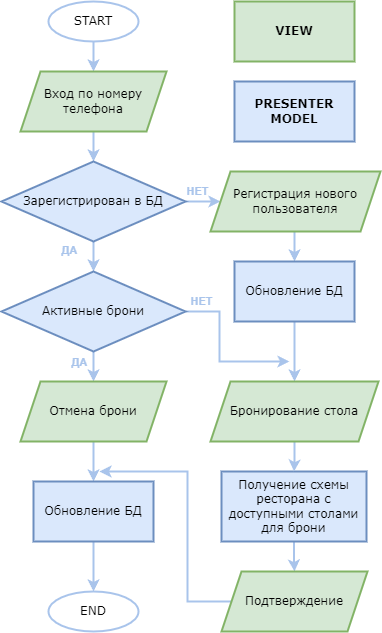

The diagram above was exported from draw.io. Its source (the exported page's mxGraphModel, read from the mxfile embedded in the PNG):
<mxGraphModel dx="548" dy="871" grid="1" gridSize="10" guides="1" tooltips="1" connect="1" arrows="1" fold="1" page="1" pageScale="1" pageWidth="827" pageHeight="1169" math="0" shadow="0">
  <root>
    <mxCell id="WIyWlLk6GJQsqaUBKTNV-0" />
    <mxCell id="WIyWlLk6GJQsqaUBKTNV-1" parent="WIyWlLk6GJQsqaUBKTNV-0" />
    <mxCell id="4qq88En3YB6qj808d8IE-22" style="edgeStyle=orthogonalEdgeStyle;rounded=0;orthogonalLoop=1;jettySize=auto;html=1;entryX=0.5;entryY=0;entryDx=0;entryDy=0;strokeWidth=2;fontFamily=Verdana;fontSize=12;labelBorderColor=none;strokeColor=#A9C4EB;" edge="1" parent="WIyWlLk6GJQsqaUBKTNV-1" source="4qq88En3YB6qj808d8IE-0" target="4qq88En3YB6qj808d8IE-1">
      <mxGeometry relative="1" as="geometry" />
    </mxCell>
    <mxCell id="4qq88En3YB6qj808d8IE-0" value="START" style="ellipse;whiteSpace=wrap;html=1;strokeWidth=2;fontFamily=Verdana;fontSize=12;labelBorderColor=none;strokeColor=#A9C4EB;" vertex="1" parent="WIyWlLk6GJQsqaUBKTNV-1">
      <mxGeometry x="369" y="40" width="90" height="40" as="geometry" />
    </mxCell>
    <mxCell id="4qq88En3YB6qj808d8IE-8" style="edgeStyle=orthogonalEdgeStyle;rounded=0;orthogonalLoop=1;jettySize=auto;html=1;entryX=0.5;entryY=0;entryDx=0;entryDy=0;strokeWidth=2;fontFamily=Verdana;fontSize=12;labelBorderColor=none;strokeColor=#A9C4EB;" edge="1" parent="WIyWlLk6GJQsqaUBKTNV-1" source="4qq88En3YB6qj808d8IE-1" target="4qq88En3YB6qj808d8IE-2">
      <mxGeometry relative="1" as="geometry" />
    </mxCell>
    <mxCell id="4qq88En3YB6qj808d8IE-1" value="Вход по номеру телефона" style="shape=parallelogram;perimeter=parallelogramPerimeter;whiteSpace=wrap;html=1;fixedSize=1;fillColor=#d5e8d4;strokeColor=#82b366;strokeWidth=2;fontFamily=Verdana;fontSize=12;labelBorderColor=none;" vertex="1" parent="WIyWlLk6GJQsqaUBKTNV-1">
      <mxGeometry x="341" y="110" width="146" height="60" as="geometry" />
    </mxCell>
    <mxCell id="4qq88En3YB6qj808d8IE-11" style="edgeStyle=orthogonalEdgeStyle;rounded=0;orthogonalLoop=1;jettySize=auto;html=1;entryX=0.5;entryY=0;entryDx=0;entryDy=0;strokeWidth=2;fontFamily=Verdana;fontSize=12;labelBorderColor=none;strokeColor=#A9C4EB;" edge="1" parent="WIyWlLk6GJQsqaUBKTNV-1" source="4qq88En3YB6qj808d8IE-2" target="4qq88En3YB6qj808d8IE-10">
      <mxGeometry relative="1" as="geometry" />
    </mxCell>
    <mxCell id="4qq88En3YB6qj808d8IE-49" value="ДА" style="edgeLabel;html=1;align=center;verticalAlign=middle;resizable=0;points=[];labelBackgroundColor=none;fontStyle=1;fontColor=#A9C4EB;labelBorderColor=none;" vertex="1" connectable="0" parent="4qq88En3YB6qj808d8IE-11">
      <mxGeometry x="-0.6531" relative="1" as="geometry">
        <mxPoint x="-24" as="offset" />
      </mxGeometry>
    </mxCell>
    <mxCell id="4qq88En3YB6qj808d8IE-26" style="edgeStyle=orthogonalEdgeStyle;rounded=0;orthogonalLoop=1;jettySize=auto;html=1;strokeWidth=2;fontFamily=Verdana;fontSize=12;labelBorderColor=none;strokeColor=#A9C4EB;" edge="1" parent="WIyWlLk6GJQsqaUBKTNV-1" source="4qq88En3YB6qj808d8IE-2" target="4qq88En3YB6qj808d8IE-3">
      <mxGeometry relative="1" as="geometry" />
    </mxCell>
    <mxCell id="4qq88En3YB6qj808d8IE-48" value="НЕТ" style="edgeLabel;html=1;align=center;verticalAlign=middle;resizable=0;points=[];labelBackgroundColor=none;fontStyle=1;fontColor=#A9C4EB;labelBorderColor=none;" vertex="1" connectable="0" parent="4qq88En3YB6qj808d8IE-26">
      <mxGeometry x="0.2765" y="1" relative="1" as="geometry">
        <mxPoint y="-9" as="offset" />
      </mxGeometry>
    </mxCell>
    <mxCell id="4qq88En3YB6qj808d8IE-2" value="Зарегистрирован в БД" style="rhombus;whiteSpace=wrap;html=1;fillColor=#dae8fc;strokeColor=#6c8ebf;strokeWidth=2;fontFamily=Verdana;fontSize=12;labelBorderColor=none;" vertex="1" parent="WIyWlLk6GJQsqaUBKTNV-1">
      <mxGeometry x="322" y="200" width="184" height="80" as="geometry" />
    </mxCell>
    <mxCell id="4qq88En3YB6qj808d8IE-27" style="edgeStyle=orthogonalEdgeStyle;rounded=0;orthogonalLoop=1;jettySize=auto;html=1;entryX=0.5;entryY=0;entryDx=0;entryDy=0;strokeWidth=2;fontFamily=Verdana;fontSize=12;labelBorderColor=none;strokeColor=#A9C4EB;" edge="1" parent="WIyWlLk6GJQsqaUBKTNV-1" source="4qq88En3YB6qj808d8IE-3" target="4qq88En3YB6qj808d8IE-4">
      <mxGeometry relative="1" as="geometry">
        <Array as="points">
          <mxPoint x="615" y="280" />
          <mxPoint x="615" y="280" />
        </Array>
      </mxGeometry>
    </mxCell>
    <mxCell id="4qq88En3YB6qj808d8IE-3" value="Регистрация нового пользователя" style="shape=parallelogram;perimeter=parallelogramPerimeter;whiteSpace=wrap;html=1;fixedSize=1;fillColor=#d5e8d4;strokeColor=#82b366;strokeWidth=2;fontFamily=Verdana;fontSize=12;labelBorderColor=none;" vertex="1" parent="WIyWlLk6GJQsqaUBKTNV-1">
      <mxGeometry x="531" y="210" width="170" height="60" as="geometry" />
    </mxCell>
    <mxCell id="4qq88En3YB6qj808d8IE-35" style="edgeStyle=orthogonalEdgeStyle;rounded=0;orthogonalLoop=1;jettySize=auto;html=1;entryX=0.5;entryY=0;entryDx=0;entryDy=0;strokeWidth=2;fontFamily=Verdana;fontSize=12;labelBorderColor=none;strokeColor=#A9C4EB;" edge="1" parent="WIyWlLk6GJQsqaUBKTNV-1" source="4qq88En3YB6qj808d8IE-4" target="4qq88En3YB6qj808d8IE-14">
      <mxGeometry relative="1" as="geometry" />
    </mxCell>
    <mxCell id="4qq88En3YB6qj808d8IE-4" value="Обновление БД" style="rounded=0;whiteSpace=wrap;html=1;fillColor=#dae8fc;strokeColor=#6c8ebf;strokeWidth=2;fontFamily=Verdana;fontSize=12;labelBorderColor=none;" vertex="1" parent="WIyWlLk6GJQsqaUBKTNV-1">
      <mxGeometry x="555" y="300" width="120" height="60" as="geometry" />
    </mxCell>
    <mxCell id="4qq88En3YB6qj808d8IE-34" style="edgeStyle=orthogonalEdgeStyle;rounded=0;orthogonalLoop=1;jettySize=auto;html=1;entryX=0.5;entryY=0;entryDx=0;entryDy=0;strokeWidth=2;fontFamily=Verdana;fontSize=12;labelBorderColor=none;strokeColor=#A9C4EB;" edge="1" parent="WIyWlLk6GJQsqaUBKTNV-1" source="4qq88En3YB6qj808d8IE-10" target="4qq88En3YB6qj808d8IE-15">
      <mxGeometry relative="1" as="geometry" />
    </mxCell>
    <mxCell id="4qq88En3YB6qj808d8IE-51" value="ДА" style="edgeLabel;html=1;align=center;verticalAlign=middle;resizable=0;points=[];labelBackgroundColor=none;fontStyle=1;fontColor=#A9C4EB;labelBorderColor=none;" vertex="1" connectable="0" parent="4qq88En3YB6qj808d8IE-34">
      <mxGeometry x="-0.5549" y="-2" relative="1" as="geometry">
        <mxPoint x="-12" as="offset" />
      </mxGeometry>
    </mxCell>
    <mxCell id="4qq88En3YB6qj808d8IE-37" style="edgeStyle=orthogonalEdgeStyle;rounded=0;orthogonalLoop=1;jettySize=auto;html=1;strokeWidth=2;fontFamily=Verdana;fontSize=12;labelBorderColor=none;strokeColor=#A9C4EB;" edge="1" parent="WIyWlLk6GJQsqaUBKTNV-1" source="4qq88En3YB6qj808d8IE-10">
      <mxGeometry relative="1" as="geometry">
        <mxPoint x="610" y="400" as="targetPoint" />
        <Array as="points">
          <mxPoint x="540" y="350" />
          <mxPoint x="540" y="400" />
        </Array>
      </mxGeometry>
    </mxCell>
    <mxCell id="4qq88En3YB6qj808d8IE-50" value="НЕТ" style="edgeLabel;html=1;align=center;verticalAlign=middle;resizable=0;points=[];labelBackgroundColor=none;fontStyle=1;fontColor=#A9C4EB;labelBorderColor=none;" vertex="1" connectable="0" parent="4qq88En3YB6qj808d8IE-37">
      <mxGeometry x="-0.7901" y="2" relative="1" as="geometry">
        <mxPoint y="-8" as="offset" />
      </mxGeometry>
    </mxCell>
    <mxCell id="4qq88En3YB6qj808d8IE-10" value="Активные брони" style="rhombus;whiteSpace=wrap;html=1;fillColor=#dae8fc;strokeColor=#6c8ebf;gradientDirection=east;strokeWidth=2;fontFamily=Verdana;fontSize=12;labelBorderColor=none;" vertex="1" parent="WIyWlLk6GJQsqaUBKTNV-1">
      <mxGeometry x="322" y="310" width="184" height="80" as="geometry" />
    </mxCell>
    <mxCell id="4qq88En3YB6qj808d8IE-41" style="edgeStyle=orthogonalEdgeStyle;rounded=0;orthogonalLoop=1;jettySize=auto;html=1;entryX=0.5;entryY=0;entryDx=0;entryDy=0;strokeWidth=2;fontFamily=Verdana;fontSize=12;labelBorderColor=none;strokeColor=#A9C4EB;" edge="1" parent="WIyWlLk6GJQsqaUBKTNV-1" source="4qq88En3YB6qj808d8IE-13" target="4qq88En3YB6qj808d8IE-40">
      <mxGeometry relative="1" as="geometry" />
    </mxCell>
    <mxCell id="4qq88En3YB6qj808d8IE-13" value="Получение схемы ресторана с доступными столами для брони" style="rounded=0;whiteSpace=wrap;html=1;fillColor=#dae8fc;strokeColor=#6c8ebf;strokeWidth=2;fontFamily=Verdana;fontSize=12;labelBorderColor=none;" vertex="1" parent="WIyWlLk6GJQsqaUBKTNV-1">
      <mxGeometry x="542" y="510" width="145" height="70" as="geometry" />
    </mxCell>
    <mxCell id="4qq88En3YB6qj808d8IE-39" style="edgeStyle=orthogonalEdgeStyle;rounded=0;orthogonalLoop=1;jettySize=auto;html=1;entryX=0.5;entryY=0;entryDx=0;entryDy=0;strokeWidth=2;fontFamily=Verdana;fontSize=12;labelBorderColor=none;strokeColor=#A9C4EB;" edge="1" parent="WIyWlLk6GJQsqaUBKTNV-1" source="4qq88En3YB6qj808d8IE-14" target="4qq88En3YB6qj808d8IE-13">
      <mxGeometry relative="1" as="geometry" />
    </mxCell>
    <mxCell id="4qq88En3YB6qj808d8IE-14" value="Бронирование стола" style="shape=parallelogram;perimeter=parallelogramPerimeter;whiteSpace=wrap;html=1;fixedSize=1;fillColor=#d5e8d4;strokeColor=#82b366;strokeWidth=2;fontFamily=Verdana;fontSize=12;labelBorderColor=none;" vertex="1" parent="WIyWlLk6GJQsqaUBKTNV-1">
      <mxGeometry x="531" y="420" width="168" height="60" as="geometry" />
    </mxCell>
    <mxCell id="4qq88En3YB6qj808d8IE-43" style="edgeStyle=orthogonalEdgeStyle;rounded=0;orthogonalLoop=1;jettySize=auto;html=1;entryX=0.5;entryY=0;entryDx=0;entryDy=0;strokeWidth=2;fontFamily=Verdana;fontSize=12;labelBorderColor=none;strokeColor=#A9C4EB;" edge="1" parent="WIyWlLk6GJQsqaUBKTNV-1" source="4qq88En3YB6qj808d8IE-15" target="4qq88En3YB6qj808d8IE-16">
      <mxGeometry relative="1" as="geometry" />
    </mxCell>
    <mxCell id="4qq88En3YB6qj808d8IE-15" value="Отмена брони" style="shape=parallelogram;perimeter=parallelogramPerimeter;whiteSpace=wrap;html=1;fixedSize=1;fillColor=#d5e8d4;strokeColor=#82b366;strokeWidth=2;fontFamily=Verdana;fontSize=12;labelBorderColor=none;" vertex="1" parent="WIyWlLk6GJQsqaUBKTNV-1">
      <mxGeometry x="341" y="420" width="146" height="60" as="geometry" />
    </mxCell>
    <mxCell id="4qq88En3YB6qj808d8IE-31" style="edgeStyle=orthogonalEdgeStyle;rounded=0;orthogonalLoop=1;jettySize=auto;html=1;entryX=0.5;entryY=0;entryDx=0;entryDy=0;strokeWidth=2;fontFamily=Verdana;fontSize=12;labelBorderColor=none;strokeColor=#A9C4EB;" edge="1" parent="WIyWlLk6GJQsqaUBKTNV-1" source="4qq88En3YB6qj808d8IE-16" target="4qq88En3YB6qj808d8IE-30">
      <mxGeometry relative="1" as="geometry" />
    </mxCell>
    <mxCell id="4qq88En3YB6qj808d8IE-16" value="Обновление БД" style="rounded=0;whiteSpace=wrap;html=1;fillColor=#dae8fc;strokeColor=#6c8ebf;strokeWidth=2;fontFamily=Verdana;fontSize=12;labelBorderColor=none;" vertex="1" parent="WIyWlLk6GJQsqaUBKTNV-1">
      <mxGeometry x="354" y="520" width="120" height="60" as="geometry" />
    </mxCell>
    <mxCell id="4qq88En3YB6qj808d8IE-30" value="END" style="ellipse;whiteSpace=wrap;html=1;strokeWidth=2;fontFamily=Verdana;fontSize=12;labelBorderColor=none;strokeColor=#A9C4EB;" vertex="1" parent="WIyWlLk6GJQsqaUBKTNV-1">
      <mxGeometry x="369" y="630" width="90" height="40" as="geometry" />
    </mxCell>
    <mxCell id="4qq88En3YB6qj808d8IE-32" value="&lt;b style=&quot;font-size: 12px;&quot;&gt;VIEW&lt;/b&gt;" style="rounded=0;whiteSpace=wrap;html=1;fillColor=#d5e8d4;strokeColor=#82b366;strokeWidth=2;fontFamily=Verdana;fontSize=12;labelBorderColor=none;" vertex="1" parent="WIyWlLk6GJQsqaUBKTNV-1">
      <mxGeometry x="555" y="40" width="120" height="60" as="geometry" />
    </mxCell>
    <mxCell id="4qq88En3YB6qj808d8IE-33" value="&lt;b style=&quot;font-size: 12px;&quot;&gt;PRESENTER&lt;br style=&quot;font-size: 12px;&quot;&gt;MODEL&lt;/b&gt;" style="rounded=0;whiteSpace=wrap;html=1;fillColor=#dae8fc;strokeColor=#6c8ebf;strokeWidth=2;fontFamily=Verdana;fontSize=12;labelBorderColor=none;" vertex="1" parent="WIyWlLk6GJQsqaUBKTNV-1">
      <mxGeometry x="555" y="120" width="120" height="60" as="geometry" />
    </mxCell>
    <mxCell id="4qq88En3YB6qj808d8IE-46" style="edgeStyle=orthogonalEdgeStyle;rounded=0;orthogonalLoop=1;jettySize=auto;html=1;strokeWidth=2;fontFamily=Verdana;fontSize=12;labelBorderColor=none;strokeColor=#A9C4EB;" edge="1" parent="WIyWlLk6GJQsqaUBKTNV-1" source="4qq88En3YB6qj808d8IE-40">
      <mxGeometry relative="1" as="geometry">
        <mxPoint x="420" y="510" as="targetPoint" />
        <Array as="points">
          <mxPoint x="508" y="640" />
          <mxPoint x="508" y="510" />
        </Array>
      </mxGeometry>
    </mxCell>
    <mxCell id="4qq88En3YB6qj808d8IE-40" value="Подтверждение" style="shape=parallelogram;perimeter=parallelogramPerimeter;whiteSpace=wrap;html=1;fixedSize=1;fillColor=#d5e8d4;strokeColor=#82b366;strokeWidth=2;fontFamily=Verdana;fontSize=12;labelBorderColor=none;" vertex="1" parent="WIyWlLk6GJQsqaUBKTNV-1">
      <mxGeometry x="542" y="610" width="146" height="60" as="geometry" />
    </mxCell>
  </root>
</mxGraphModel>